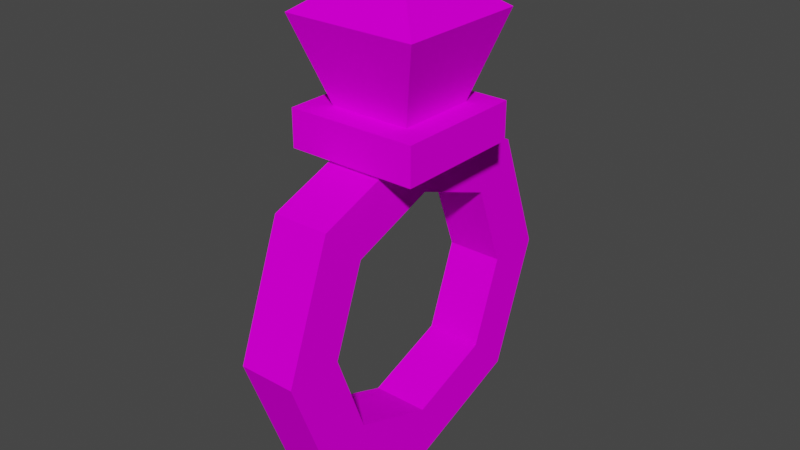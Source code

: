 # Source: object2.blend  (saved by Blender 2.91.10; exported with 4.5.12 LTS)
import bpy
from mathutils import Matrix  # noqa: F401  (used for matrix-valued properties, if any)

bpy.ops.wm.read_factory_settings(use_empty=True)
scene = bpy.context.scene
scene.name = 'Scene'

# ---- collections
col_collection = bpy.data.collections.new('Collection'); scene.collection.children.link(col_collection)

# ---- images (referenced by path relative to the original .blend; pixels are not part of the script)
import os
ASSET_DIR = os.environ.get("B2B_ASSET_DIR", "")  # directory of the original .blend (textures are referenced by path, not embedded)
HERE = os.path.dirname(os.path.abspath(__file__))  # packed textures are extracted next to this script under _unpacked/

def load_image(name, relpath, width, height, colorspace="sRGB"):
    """Load a texture the original file referenced (path relative to the .blend, or extracted next to this script)."""
    p = next((c for c in (os.path.join(HERE, relpath), os.path.join(ASSET_DIR, relpath)) if relpath and os.path.exists(c)), "")
    if p:
        img = bpy.data.images.load(p, check_existing=True)
        img.name = name
    else:  # same state as the original file: an image datablock whose file is absent (Cycles renders it pink)
        img = bpy.data.images.new(name, width, height)
        img.source = "FILE"
        img.filepath = "//" + (relpath or name)
    img.colorspace_settings.name = colorspace
    return img
img_chahin_diamond_ring_texture_jpg = load_image('CHAHIN_DIAMOND_RING_TEXTURE.jpg', 'CHAHIN_DIAMOND_RING_TEXTURE.jpg', 1024, 1024, 'sRGB')

# ---- materials (node trees are filled in below, after node groups)
mat_material_001 = bpy.data.materials.new('Material.001')
mat_material_001.use_transparent_shadow = False
mat_material_001.diffuse_color = (0.8007, 0.6482, 0.00468, 1.0)
mat_material_001.roughness = 0.6733

# ---- material node trees
mat_material_001.use_nodes = True; mat_material_001.node_tree.nodes.clear()
_N = mat_material_001.node_tree.nodes; _L = mat_material_001.node_tree.links
n0 = _N.new('ShaderNodeBsdfPrincipled'); n0.name = 'Principled BSDF'; n0.location = (10, 300)
n0.distribution = 'GGX'
n0.subsurface_method = 'BURLEY'
n0.inputs[2].default_value = 0.6733
n0.inputs[3].default_value = 1.0
n0.inputs[27].default_value = (0.0, 0.0, 0.0, 1.0)
n0.inputs[28].default_value = 1.0
n1 = _N.new('ShaderNodeOutputMaterial'); n1.name = 'Material Output'; n1.location = (300, 300)
n2 = _N.new('ShaderNodeTexImage'); n2.name = 'Image Texture'; n2.location = (-300, 600)
n2.image = img_chahin_diamond_ring_texture_jpg
_L.new(n0.outputs[0], n1.inputs[0])
_L.new(n2.outputs[0], n0.inputs[0])
n1.is_active_output = True

# ---- world
world_world = bpy.data.worlds.new('World'); scene.world = world_world
world_world.use_nodes = True; world_world.node_tree.nodes.clear()
_N = world_world.node_tree.nodes; _L = world_world.node_tree.links
n0 = _N.new('ShaderNodeOutputWorld'); n0.name = 'World Output'; n0.location = (300, 300)
n1 = _N.new('ShaderNodeBackground'); n1.name = 'Background'; n1.location = (10, 300)
n1.inputs[0].default_value = (0.05088, 0.05088, 0.05088, 1.0)
_L.new(n1.outputs[0], n0.inputs[0])
n0.is_active_output = True
world_world.color = (0.05088, 0.05088, 0.05088)
world_world.use_sun_shadow = False
world_world.sun_shadow_jitter_overblur = 0.0

# ---- meshes
me_cube_021_cube_038 = bpy.data.meshes.new('Cube.021_Cube.038')
me_cube_021_cube_038.from_pydata([(0.03138, -0.2735, 0.0), (0.03138, -0.2216, -0.1394), (0.03138, -0.1764, -0.09423), (0.03138, -0.2115, 0.0), (-0.03138, -0.0822, -0.1913), (-0.03138, 0.05719, -0.1394), (0.03138, 0.05719, -0.1394), (0.03138, -0.0822, -0.1913), (0.03138, -0.0822, 0.1913), (0.03138, -0.2216, 0.1394), (0.03138, -0.1764, 0.09423), (0.03138, -0.0822, 0.1293), (0.03138, 0.05719, 0.1394), (-0.03138, 0.05719, 0.1394), (-0.03138, -0.0822, 0.1913), (-0.03138, -0.2735, 0.0), (-0.03138, -0.2216, 0.1394), (0.03138, 0.1091, 0.0), (-0.03138, 0.1091, 0.0), (-0.03138, 0.04709, 0.0), (0.03138, 0.04709, 0.0), (0.03138, 0.01203, 0.09423), (-0.03138, 0.01203, 0.09423), (-0.03138, -0.0822, -0.1293), (0.03138, -0.0822, -0.1293), (0.03138, 0.01203, -0.09423), (-0.03138, 0.01203, -0.09423), (-0.03138, -0.2216, -0.1394), (-0.03138, -0.1764, -0.09423), (-0.03138, -0.0822, 0.1293), (-0.03138, -0.1764, 0.09423), (-0.03138, -0.2115, 0.0), (-0.07392, 0.2218, 0.07392), (8.78e-07, 0.2752, 9.386e-09), (-0.07392, 0.2218, -0.07392), (0.07392, 0.2218, -0.07392), (0.07392, 0.2218, 0.07392), (0.04468, 0.13, -0.04468), (-0.04468, 0.13, -0.04468), (-0.04468, 0.13, 0.04468), (0.04468, 0.13, 0.04468), (0.07231, 0.13, -0.07231), (0.07231, 0.13, 0.07231), (0.07231, 0.08852, 0.07231), (0.07231, 0.08852, -0.07231), (-0.07231, 0.13, -0.07231), (-0.07231, 0.13, 0.07231), (-0.07231, 0.08852, 0.07231), (-0.07231, 0.08852, -0.07231)], [], [(0, 1, 2, 3), (4, 5, 6, 7), (8, 9, 10, 11), (8, 12, 13, 14), (15, 0, 9, 16), (17, 18, 13, 12), (19, 20, 21, 22), (23, 24, 25, 26), (4, 27, 28, 23), (14, 13, 22, 29), (17, 12, 21, 20), (7, 6, 25, 24), (18, 5, 26, 19), (15, 16, 30, 31), (29, 11, 10, 30), (31, 3, 2, 28), (13, 18, 19, 22), (6, 17, 20, 25), (26, 25, 20, 19), (6, 5, 18, 17), (30, 10, 3, 31), (27, 15, 31, 28), (27, 1, 0, 15), (9, 0, 3, 10), (1, 7, 24, 2), (5, 4, 23, 26), (28, 2, 24, 23), (27, 4, 7, 1), (22, 21, 11, 29), (16, 14, 29, 30), (9, 8, 14, 16), (12, 8, 11, 21), (32, 33, 34), (34, 33, 35), (35, 33, 36), (36, 33, 32), (37, 38, 34, 35), (38, 39, 32, 34), (40, 37, 35, 36), (41, 42, 43, 44), (38, 37, 41, 45), (39, 40, 36, 32), (40, 39, 46, 42), (37, 40, 42, 41), (39, 38, 45, 46), (47, 48, 44, 43), (42, 46, 47, 43), (45, 41, 44, 48), (46, 45, 48, 47)])
me_cube_021_cube_038.polygons.foreach_set('use_smooth', [True] * 49)
_k = set([(0, 1), (0, 9), (0, 15), (1, 7), (1, 27), (2, 3), (2, 24), (2, 28), (3, 10), (3, 31), (4, 5), (4, 7), (4, 27), (5, 6), (5, 18), (6, 7), (6, 17), (8, 9), (8, 12), (8, 14), (9, 16), (10, 11), (10, 30), (11, 21), (11, 29), (12, 13), (12, 17), (13, 14), (13, 18), (14, 16), (15, 16), (15, 27), (17, 18), (19, 20), (19, 22), (19, 26), (20, 21), (20, 25), (21, 22), (22, 29), (23, 24), (23, 26), (23, 28), (24, 25), (25, 26), (28, 31), (29, 30), (30, 31), (32, 33), (32, 34), (32, 36), (32, 39), (33, 34), (33, 35), (33, 36), (34, 35), (34, 38), (35, 36), (35, 37), (36, 40), (37, 38), (37, 40), (38, 39), (39, 40), (41, 42), (41, 44), (41, 45), (42, 43), (42, 46), (43, 44), (43, 47), (44, 48), (45, 46), (45, 48), (46, 47), (47, 48)])
me_cube_021_cube_038.attributes.new('sharp_edge', 'BOOLEAN', 'EDGE').data.foreach_set('value', [ (min(e.vertices), max(e.vertices)) in _k for e in me_cube_021_cube_038.edges])
_uv = me_cube_021_cube_038.uv_layers.new(name='UVMap')
_uv.uv.foreach_set('vector', [0.3428, 0.1877, 0.3902, 0.2094, 0.3657, 0.2154, 0.3336, 0.2006, 0.5666, 0.3135, 0.5078, 0.3135, 0.5078, 0.2511, 0.5666, 0.2511, 0.239, 0.2128, 0.28, 0.1877, 0.2912, 0.2006, 0.2635, 0.2177, 0.3902, 0.2823, 0.3902, 0.2511, 0.5078, 0.2511, 0.5078, 0.2823, 0.571, 0.2322, 0.571, 0.1698, 0.6298, 0.1698, 0.6298, 0.2322, 0.6298, 0.1386, 0.5122, 0.1386, 0.5122, 0.1074, 0.6298, 0.1074, 0.43, 0.3759, 0.43, 0.3135, 0.4697, 0.3135, 0.4697, 0.3759, 0.2788, 0.3302, 0.2788, 0.2679, 0.3185, 0.2679, 0.3185, 0.3302, 0.2865, 0.1877, 0.239, 0.1659, 0.2635, 0.16, 0.2956, 0.1747, 0.3428, 0.1074, 0.3902, 0.1292, 0.3657, 0.1351, 0.3336, 0.1204, 0.2865, 0.2679, 0.239, 0.2461, 0.2635, 0.2402, 0.2956, 0.2549, 0.3902, 0.2427, 0.3492, 0.2679, 0.338, 0.2549, 0.3657, 0.2378, 0.3902, 0.1625, 0.3492, 0.1877, 0.338, 0.1747, 0.3657, 0.1576, 0.239, 0.1326, 0.28, 0.1074, 0.2912, 0.1204, 0.2635, 0.1375, 0.6652, 0.3135, 0.6652, 0.2511, 0.7049, 0.2511, 0.7049, 0.3135, 0.6696, 0.1698, 0.6696, 0.1074, 0.7093, 0.1074, 0.7093, 0.1698, 0.3902, 0.1292, 0.3902, 0.1625, 0.3657, 0.1576, 0.3657, 0.1351, 0.3492, 0.2679, 0.2865, 0.2679, 0.2956, 0.2549, 0.338, 0.2549, 0.3902, 0.3759, 0.3902, 0.3135, 0.43, 0.3135, 0.43, 0.3759, 0.6298, 0.1698, 0.5122, 0.1698, 0.5122, 0.1386, 0.6298, 0.1386, 0.6298, 0.1698, 0.6298, 0.1074, 0.6696, 0.1074, 0.6696, 0.1698, 0.239, 0.1659, 0.239, 0.1326, 0.2635, 0.1375, 0.2635, 0.16, 0.5122, 0.2322, 0.5122, 0.1698, 0.571, 0.1698, 0.571, 0.2322, 0.28, 0.1877, 0.3428, 0.1877, 0.3336, 0.2006, 0.2912, 0.2006, 0.3902, 0.2094, 0.3902, 0.2427, 0.3657, 0.2378, 0.3657, 0.2154, 0.3492, 0.1877, 0.2865, 0.1877, 0.2956, 0.1747, 0.338, 0.1747, 0.239, 0.3302, 0.239, 0.2679, 0.2788, 0.2679, 0.2788, 0.3302, 0.6254, 0.3135, 0.5666, 0.3135, 0.5666, 0.2511, 0.6254, 0.2511, 0.6254, 0.3135, 0.6254, 0.2511, 0.6652, 0.2511, 0.6652, 0.3135, 0.28, 0.1074, 0.3428, 0.1074, 0.3336, 0.1204, 0.2912, 0.1204, 0.3902, 0.3135, 0.3902, 0.2823, 0.5078, 0.2823, 0.5078, 0.3135, 0.239, 0.2461, 0.239, 0.2128, 0.2635, 0.2177, 0.2635, 0.2402, 0.3811, 0.9264, 0.3206, 0.75, 0.5006, 0.9264, 0.5006, 0.9264, 0.3206, 0.75, 0.5006, 0.5736, 0.5006, 0.5736, 0.3206, 0.75, 0.3811, 0.5736, 0.3206, 0.9264, 0.1406, 0.75, 0.3206, 0.5736, 0.6049, 0.6757, 0.6049, 0.8243, 0.5006, 0.9264, 0.5006, 0.5736, 0.6049, 0.8243, 0.6552, 0.8243, 0.6202, 0.9264, 0.5006, 0.9264, 0.6552, 0.6757, 0.6049, 0.6757, 0.5006, 0.5736, 0.6202, 0.5736, 0.3185, 0.3002, 0.3185, 0.2679, 0.336, 0.2679, 0.336, 0.3002, 0.5006, 0.2237, 0.5006, 0.1349, 0.5122, 0.1074, 0.5122, 0.2511, 0.6552, 0.8243, 0.6552, 0.6757, 0.7594, 0.5736, 0.7594, 0.9264, 0.4629, 0.1349, 0.4629, 0.2237, 0.4512, 0.2511, 0.4512, 0.1074, 0.5006, 0.1349, 0.4629, 0.1349, 0.4512, 0.1074, 0.5122, 0.1074, 0.4629, 0.2237, 0.5006, 0.2237, 0.5122, 0.2511, 0.4512, 0.2511, 0.4512, 0.2511, 0.3902, 0.2511, 0.3902, 0.1074, 0.4512, 0.1074, 0.7268, 0.1074, 0.7268, 0.2511, 0.7093, 0.2511, 0.7093, 0.1074, 0.7268, 0.2511, 0.7268, 0.1074, 0.7443, 0.1074, 0.7443, 0.2511, 0.336, 0.3002, 0.336, 0.2679, 0.3535, 0.2679, 0.3535, 0.3002])
me_cube_021_cube_038.materials.append(mat_material_001)
me_cube_021_cube_038.use_remesh_fix_poles = True
me_cube_021_cube_038.use_remesh_preserve_attributes = False
me_cube_021_cube_038.use_mirror_vertex_groups = False
me_cube_021_cube_038.update()
me_cube_021_cube_038.normals_split_custom_set([tuple(v) for v in zip(*[iter([1.0, -7.898e-14, 0.0, 1.0, 3.217e-08, 0.0, 1.0, 3.217e-08, 0.0, 1.0, -1.088e-13, 0.0, 0.0, 0.3488, -0.9372, 0.0, 0.3488, -0.9372, 0.0, 0.3488, -0.9372, 0.0, 0.3488, -0.9372, 1.0, 3.803e-14, 0.0, 1.0, -8.042e-09, 0.0, 1.0, -8.042e-09, 0.0, 1.0, 5.439e-14, 0.0, 0.0, 0.3488, 0.9372, 0.0, 0.3488, 0.9372, 0.0, 0.3488, 0.9372, 0.0, 0.3488, 0.9372, 0.0, -0.9372, 0.3488, 0.0, -0.9372, 0.3488, 0.0, -0.9372, 0.3488, 0.0, -0.9372, 0.3488, 0.0, 0.9372, 0.3488, 0.0, 0.9372, 0.3488, 0.0, 0.9372, 0.3488, 0.0, 0.9372, 0.3488, 0.0, -0.9372, -0.3488, 0.0, -0.9372, -0.3488, 0.0, -0.9372, -0.3488, 0.0, -0.9372, -0.3488, 0.0, -0.3488, 0.9372, 0.0, -0.3488, 0.9372, 0.0, -0.3488, 0.9372, 0.0, -0.3488, 0.9372, -1.0, -8.042e-09, 0.0, -1.0, 1.608e-08, 0.0, -1.0, 1.608e-08, 0.0, -1.0, -8.042e-09, 0.0, -1.0, 0.0, 0.0, -1.0, 1.608e-08, 0.0, -1.0, 1.608e-08, 0.0, -1.0, 0.0, 0.0, 1.0, 7.898e-14, 0.0, 1.0, 8.042e-09, 0.0, 1.0, 8.042e-09, 0.0, 1.0, 1.069e-13, 0.0, 1.0, 8.042e-09, 0.0, 1.0, -2.413e-08, 0.0, 1.0, -2.413e-08, 0.0, 1.0, 8.042e-09, 0.0, -1.0, 7.898e-14, 0.0, -1.0, -2.413e-08, 0.0, -1.0, -2.413e-08, 0.0, -1.0, 1.069e-13, 0.0, -1.0, -7.898e-14, 0.0, -1.0, -1.608e-08, 0.0, -1.0, -1.608e-08, 0.0, -1.0, -1.088e-13, 0.0, 0.0, 0.3488, -0.9372, 0.0, 0.3488, -0.9372, 0.0, 0.3488, -0.9372, 0.0, 0.3488, -0.9372, 0.0, 0.9372, 0.3488, 0.0, 0.9372, 0.3488, 0.0, 0.9372, 0.3488, 0.0, 0.9372, 0.3488, -1.0, 1.608e-08, 0.0, -1.0, 7.898e-14, 0.0, -1.0, 1.069e-13, 0.0, -1.0, 1.608e-08, 0.0, 1.0, -2.413e-08, 0.0, 1.0, 7.898e-14, 0.0, 1.0, 1.069e-13, 0.0, 1.0, -2.413e-08, 0.0, 0.0, -0.9372, 0.3488, 0.0, -0.9372, 0.3488, 0.0, -0.9372, 0.3488, 0.0, -0.9372, 0.3488, 0.0, 0.9372, -0.3488, 0.0, 0.9372, -0.3488, 0.0, 0.9372, -0.3488, 0.0, 0.9372, -0.3488, 0.0, 0.9372, -0.3488, 0.0, 0.9372, -0.3488, 0.0, 0.9372, -0.3488, 0.0, 0.9372, -0.3488, -1.0, 1.608e-08, 0.0, -1.0, -7.898e-14, 0.0, -1.0, -1.088e-13, 0.0, -1.0, 1.608e-08, 0.0, 0.0, -0.9372, -0.3488, 0.0, -0.9372, -0.3488, 0.0, -0.9372, -0.3488, 0.0, -0.9372, -0.3488, 1.0, -8.042e-09, 0.0, 1.0, -7.898e-14, 0.0, 1.0, -1.088e-13, 0.0, 1.0, -8.042e-09, 0.0, 1.0, 3.217e-08, 0.0, 1.0, 8.042e-09, 0.0, 1.0, 8.042e-09, 0.0, 1.0, 3.217e-08, 0.0, -1.0, -2.413e-08, 0.0, -1.0, -8.042e-09, 0.0, -1.0, -8.042e-09, 0.0, -1.0, -2.413e-08, 0.0, 0.0, 0.3488, 0.9372, 0.0, 0.3488, 0.9372, 0.0, 0.3488, 0.9372, 0.0, 0.3488, 0.9372, 0.0, -0.3488, -0.9372, 0.0, -0.3488, -0.9372, 0.0, -0.3488, -0.9372, 0.0, -0.3488, -0.9372, 0.0, -0.3488, -0.9372, 0.0, -0.3488, -0.9372, 0.0, -0.3488, -0.9372, 0.0, -0.3488, -0.9372, -1.0, -1.608e-08, 0.0, -1.0, 0.0, 0.0, -1.0, 0.0, 0.0, -1.0, -1.608e-08, 0.0, 0.0, -0.3488, 0.9372, 0.0, -0.3488, 0.9372, 0.0, -0.3488, 0.9372, 0.0, -0.3488, 0.9372, 1.0, 8.042e-09, 0.0, 1.0, 3.803e-14, 0.0, 1.0, 5.439e-14, 0.0, 1.0, 8.042e-09, 0.0, -0.5854, 0.8107, 0.0, -0.5854, 0.8107, 0.0, -0.5854, 0.8107, 0.0, 0.0, 0.8107, -0.5854, 0.0, 0.8107, -0.5854, 0.0, 0.8107, -0.5854, 0.5854, 0.8107, 0.0, 0.5854, 0.8107, 0.0, 0.5854, 0.8107, 0.0, 0.0, 0.8107, 0.5854, 0.0, 0.8107, 0.5854, 0.0, 0.8107, 0.5854, 0.0, -0.3036, -0.9528, 0.0, -0.3036, -0.9528, 0.0, -0.3036, -0.9528, 0.0, -0.3036, -0.9528, -0.9528, -0.3036, 0.0, -0.9528, -0.3036, 0.0, -0.9528, -0.3036, 0.0, -0.9528, -0.3036, 0.0, 0.9528, -0.3036, 0.0, 0.9528, -0.3036, 0.0, 0.9528, -0.3036, 0.0, 0.9528, -0.3036, 0.0, 1.0, 0.0, 0.0, 1.0, 0.0, 0.0, 1.0, 0.0, 0.0, 1.0, 0.0, 0.0, 0.0, 1.0, 2.882e-07, 0.0, 1.0, 2.882e-07, 0.0, 1.0, 2.882e-07, 0.0, 1.0, 2.882e-07, 0.0, -0.3036, 0.9528, 0.0, -0.3036, 0.9528, 0.0, -0.3036, 0.9528, 0.0, -0.3036, 0.9528, 0.0, 1.0, -2.882e-07, 0.0, 1.0, -2.882e-07, 0.0, 1.0, -2.882e-07, 0.0, 1.0, -2.882e-07, 0.0, 1.0, 2.882e-07, 0.0, 1.0, -2.882e-07, 0.0, 1.0, -2.882e-07, 0.0, 1.0, 2.882e-07, 0.0, 1.0, -2.882e-07, 0.0, 1.0, 2.882e-07, 0.0, 1.0, 2.882e-07, 0.0, 1.0, -2.882e-07, 0.0, -1.0, 0.0, 0.0, -1.0, 0.0, 0.0, -1.0, 0.0, 0.0, -1.0, 0.0, 0.0, 0.0, 1.0, 0.0, 0.0, 1.0, 0.0, 0.0, 1.0, 0.0, 0.0, 1.0, 0.0, 0.0, -1.0, 0.0, 0.0, -1.0, 0.0, 0.0, -1.0, 0.0, 0.0, -1.0, -1.0, 0.0, 0.0, -1.0, 0.0, 0.0, -1.0, 0.0, 0.0, -1.0, 0.0, 0.0])] * 3)])

# ---- objects
ob_cube_021_cube_038 = bpy.data.objects.new('Cube.021_Cube.038', me_cube_021_cube_038)

# ---- transforms, parenting, visibility, modifiers, constraints
ob_cube_021_cube_038.location = (0.0, 0.0, 0.0)
ob_cube_021_cube_038.rotation_euler = (1.571, -0.0, 0.0)
ob_cube_021_cube_038.scale = (0.4162, 0.4162, 0.4162)
ob_cube_021_cube_038.color = (1.0, 0.4402, 0.1064, 1.0)
ob_cube_021_cube_038.lineart.crease_threshold = 0.0

# ---- collection membership
col_collection.objects.link(ob_cube_021_cube_038)

# ---- scene / render settings (as saved in the file)
scene.frame_start = 1; scene.frame_end = 250; scene.frame_set(1)
scene.render.engine = 'BLENDER_EEVEE_NEXT'
scene.cycles.use_denoising = False
scene.cycles.samples = 128
scene.cycles.sampling_pattern = 'TABULATED_SOBOL'
scene.cycles.use_adaptive_sampling = False
scene.cycles.use_light_tree = False
scene.view_settings.view_transform = 'Filmic'
bpy.context.view_layer.update()

# ---- added for rendering (the .blend has no active camera and no usable light): camera, sun
cam_auto = bpy.data.cameras.new('AutoCamera')
cam_auto.lens = 50.0
cam_auto.sensor_width = 36.0
cam_auto.clip_end = 1000.0
ob_auto_camera = bpy.data.objects.new('AutoCamera', cam_auto)
scene.collection.objects.link(ob_auto_camera)
ob_auto_camera.location = (0.263778, -0.316534, 0.211376)
ob_auto_camera.rotation_euler = (1.09748, -7.21219e-08, 0.694738)
scene.camera = ob_auto_camera
light_auto_sun = bpy.data.lights.new('AutoSun', 'SUN')
light_auto_sun.energy = 3.0
light_auto_sun.angle = 0.0523599
ob_auto_sun = bpy.data.objects.new('AutoSun', light_auto_sun)
scene.collection.objects.link(ob_auto_sun)
ob_auto_sun.rotation_euler = (0.872665, 0.174533, 0.523599)
bpy.context.view_layer.update()
